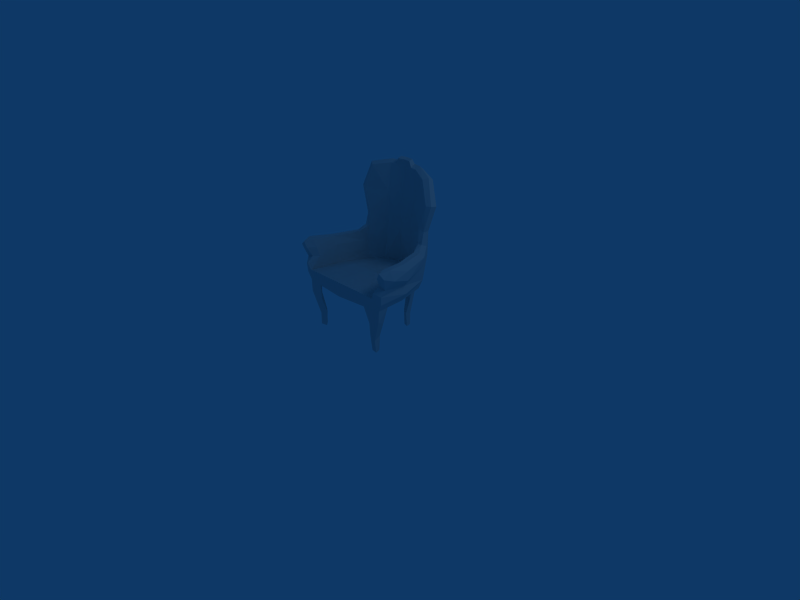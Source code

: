 # Source: chair02.blend  (saved by Blender 2.49.2; exported with 4.5.12 LTS)
import bpy
from mathutils import Matrix  # noqa: F401  (used for matrix-valued properties, if any)

bpy.ops.wm.read_factory_settings(use_empty=True)
scene = bpy.context.scene
scene.name = 'Scene'

# ---- collections
col_collection_1 = bpy.data.collections.new('Collection 1'); scene.collection.children.link(col_collection_1)

# ---- materials (node trees are filled in below, after node groups)
mat_material = bpy.data.materials.new('Material')
mat_material.alpha_threshold = 0.0
mat_material.roughness = 0.5
mat_material.line_color = (0.0, 0.0, 0.0, 1.0)

# ---- material node trees

# ---- world
world_world = bpy.data.worlds.new('World'); scene.world = world_world
world_world.color = (0.05656, 0.2208, 0.4)
world_world.use_sun_shadow = False
world_world.sun_shadow_jitter_overblur = 0.0
world_world.cycles.sampling_method = 'MANUAL'
world_world.cycles.sample_map_resolution = 256

# ---- cameras
cam_camera = bpy.data.cameras.new('Camera')
cam_camera.passepartout_alpha = 0.2
cam_camera.clip_end = 100.0
cam_camera.lens = 35.0
cam_camera.ortho_scale = 7.314
cam_camera.show_passepartout = False
cam_camera.show_safe_areas = True
cam_camera.dof.focus_distance = 0.0
cam_camera.dof.aperture_fstop = 128.0

# ---- lights
light_spot = bpy.data.lights.new('Spot', 'POINT')
light_spot.transmission_factor = 0.0
light_spot.cutoff_distance = 30.0
light_spot.energy = 100.0
light_spot.shadow_buffer_clip_start = 1.001
light_spot.shadow_soft_size = 1.0
light_spot.shadow_maximum_resolution = 0.006
light_spot.use_absolute_resolution = True
light_spot.cycles.use_multiple_importance_sampling = False

# ---- meshes
me_chair02 = bpy.data.meshes.new('chair02')
me_chair02.from_pydata([(57.11, 29.18, -48.95), (46.4, 28.37, -34.57), (64.32, -62.99, -30.83), (0.0, 55.74, -48.95), (68.63, -13.43, -48.95), (58.55, -12.8, -32.03), (29.81, 50.36, -48.95), (39.9, -66.56, -27.5), (27.84, 43.33, -33.8), (28.12, -11.95, -25.81), (22.89, 56.38, -32.03), (24.19, 55.37, 107.1), (49.63, 43.39, 101.5), (56.54, 55.81, 100.4), (28.5, 66.16, 106.4), (23.68, 48.11, 16.78), (24.89, 55.71, 6.535), (23.65, 49.54, 67.31), (61.49, 37.74, 68.9), (70.04, 49.09, 67.63), (29.98, 57.65, 65.29), (77.14, -58.63, -38.06), (60.14, 33.78, -36.71), (76.57, -13.43, -36.53), (55.64, 20.83, 6.494), (66.3, -15.63, 6.095), (72.16, -49.54, 8.753), (87.73, -43.55, -4.953), (80.57, -13.43, -2.368), (67.17, 29.61, -0.1991), (50.15, 34.5, 13.18), (48.44, 30.56, -22.84), (63.81, -46.15, -15.05), (68.65, -64.7, -21.28), (77.99, -59.22, -25.97), (73.19, -13.43, -25.61), (63.52, 32.19, -13.87), (69.73, -54.52, -13.97), (80.12, -53.92, -16.93), (85.38, -59.88, 1.414), (77.7, -61.71, 8.028), (73.18, -61.1, -0.6705), (79.22, -60.65, -4.051), (67.59, -48.7, -1.394), (80.59, -13.43, -15.94), (62.65, 24.65, 6.128), (74.77, -13.91, 6.37), (83.19, -47.9, 10.18), (50.72, 30.88, -8.706), (49.4, 37.02, 33.52), (58.34, 46.11, 31.05), (60.62, 40.76, 11.27), (26.81, 61.4, 111.0), (56.02, 48.52, 104.3), (68.07, 41.26, 68.78), (56.31, 38.89, 30.38), (56.98, 34.5, 13.64), (60.15, -14.08, -18.48), (62.37, -15.89, -4.949), (47.22, 48.26, -27.25), (54.53, 48.33, -4.611), (27.27, 55.92, 34.01), (14.35, 56.68, 107.3), (13.98, 64.13, 111.0), (11.16, 56.73, 115.4), (10.8, 62.57, 117.5), (0.0, 64.07, 117.5), (50.84, -56.8, -74.31), (70.33, -57.88, -66.98), (71.41, -57.53, -48.95), (45.97, -61.6, -48.95), (49.74, -51.86, -117.5), (59.24, -53.55, -117.5), (46.17, -51.97, -95.03), (57.81, -54.34, -99.45), (65.43, -44.84, -72.62), (70.38, -41.22, -48.95), (56.32, -45.12, -117.5), (57.13, -44.29, -95.03), (0.0, 58.64, 115.4), (0.0, 57.05, 8.065), (0.0, -66.03, -48.95), (0.0, 58.58, 107.5), (0.0, 54.02, 68.49), (37.26, 31.23, -74.31), (30.73, 47.52, -66.98), (43.17, 29.35, -44.2), (32.6, 35.97, -99.45), (33.65, 28.46, -117.5), (31.41, 36.84, -117.5), (35.09, 25.59, -95.03), (30.03, 48.27, -44.2), (14.15, 38.72, -44.2), (24.67, 31.6, -95.03), (25.65, 31.26, -117.5), (21.96, 38.58, -72.62), (-57.11, 29.18, -48.95), (-46.4, 28.37, -34.57), (-64.32, -62.99, -30.83), (-68.63, -13.43, -48.95), (-58.55, -12.8, -32.03), (-29.81, 50.36, -48.95), (-39.9, -66.56, -27.5), (-27.84, 43.33, -33.8), (-28.12, -11.95, -25.81), (0.0, -4.682, -51.87), (-22.89, 56.38, -32.03), (-24.19, 55.37, 107.1), (-49.63, 43.39, 101.5), (-56.54, 55.81, 100.4), (-28.5, 66.16, 106.4), (0.0, 68.27, 107.3), (-23.68, 48.11, 16.78), (-24.89, 55.71, 6.535), (-23.65, 49.54, 67.31), (-61.49, 37.74, 68.9), (-70.04, 49.09, 67.63), (-29.98, 57.65, 65.29), (-77.14, -58.63, -38.06), (-60.14, 33.78, -36.71), (-76.57, -13.43, -36.53), (-55.64, 20.83, 6.494), (-66.3, -15.63, 6.095), (-72.16, -49.54, 8.753), (-87.73, -43.55, -4.953), (-80.57, -13.43, -2.368), (-67.17, 29.61, -0.1991), (-50.15, 34.5, 13.18), (-48.44, 30.56, -22.84), (-63.81, -46.15, -15.05), (-68.65, -64.7, -21.28), (-77.99, -59.22, -25.97), (-73.19, -13.43, -25.61), (-63.52, 32.19, -13.87), (-69.73, -54.52, -13.97), (-80.12, -53.92, -16.93), (-85.38, -59.88, 1.414), (-77.7, -61.71, 8.028), (-73.18, -61.1, -0.6705), (-79.22, -60.65, -4.051), (-67.59, -48.7, -1.394), (-80.59, -13.43, -15.94), (-62.65, 24.65, 6.128), (-74.77, -13.91, 6.37), (-83.19, -47.9, 10.18), (-50.72, 30.88, -8.706), (-49.4, 37.02, 33.52), (-58.34, 46.11, 31.05), (-60.62, 40.76, 11.27), (-26.81, 61.4, 111.0), (-56.02, 48.52, 104.3), (-68.07, 41.26, 68.78), (-56.31, 38.89, 30.38), (-56.98, 34.5, 13.64), (-60.15, -14.08, -18.48), (-62.37, -15.89, -4.949), (-47.22, 48.26, -27.25), (-54.53, 48.33, -4.611), (-27.27, 55.92, 34.01), (-14.35, 56.68, 107.3), (-13.98, 64.13, 111.0), (-11.16, 56.73, 115.4), (-10.8, 62.57, 117.5), (-50.84, -56.8, -74.31), (-70.33, -57.88, -66.98), (-71.41, -57.53, -48.95), (-45.97, -61.6, -48.95), (-49.74, -51.86, -117.5), (-59.24, -53.55, -117.5), (-46.17, -51.97, -95.03), (-57.81, -54.34, -99.45), (-65.43, -44.84, -72.62), (-70.38, -41.22, -48.95), (-56.32, -45.12, -117.5), (-57.13, -44.29, -95.03), (0.0, 56.81, -32.03), (0.0, 59.09, 66.83), (0.0, -12.3, -25.63), (0.0, 51.2, -33.11), (0.0, -68.27, -26.31), (0.0, 49.55, 18.03), (-37.26, 31.23, -74.31), (-30.73, 47.52, -66.98), (-43.17, 29.35, -44.2), (-32.6, 35.97, -99.45), (-33.65, 28.46, -117.5), (-31.41, 36.84, -117.5), (-35.09, 25.59, -95.03), (-30.03, 48.27, -44.2), (-14.15, 38.72, -44.2), (-24.67, 31.6, -95.03), (-25.65, 31.26, -117.5), (-21.96, 38.58, -72.62)], [], [(4, 0, 22, 23), (9, 5, 1, 8), (179, 81, 70, 7), (76, 4, 21, 69), (7, 9, 177, 179), (70, 105, 4, 76), (177, 9, 8, 178), (9, 7, 2, 5), (65, 66, 79, 64), (52, 11, 12, 53), (180, 178, 8, 15), (16, 10, 175, 80), (180, 15, 17, 83), (54, 19, 13, 53), (13, 19, 20, 14), (14, 20, 176, 111), (55, 49, 30, 56), (45, 24, 25, 46), (31, 1, 5, 57), (34, 21, 23, 35), (33, 34, 38, 37), (44, 36, 29, 28), (35, 44, 38, 34), (29, 45, 46, 28), (48, 31, 57, 58), (54, 55, 50, 19), (56, 30, 24, 45), (14, 52, 53, 13), (18, 54, 53, 12), (50, 55, 56, 51), (55, 54, 18, 49), (51, 56, 45, 29), (58, 57, 32, 43), (50, 61, 20, 19), (10, 6, 3, 175), (63, 62, 11, 52), (64, 79, 82, 62), (65, 64, 62, 63), (70, 76, 75, 67), (71, 73, 78, 77), (73, 67, 75, 78), (86, 92, 95, 84), (88, 90, 93, 94), (90, 84, 95, 93), (99, 120, 119, 96), (104, 103, 97, 100), (179, 102, 166, 81), (118, 99, 172, 165), (102, 179, 177, 104), (166, 172, 99, 105), (177, 178, 103, 104), (104, 100, 98, 102), (162, 161, 79, 66), (149, 150, 108, 107), (180, 112, 103, 178), (113, 80, 175, 106), (180, 83, 114, 112), (151, 150, 109, 116), (109, 110, 117, 116), (110, 111, 176, 117), (152, 153, 127, 146), (142, 143, 122, 121), (128, 154, 100, 97), (131, 132, 120, 118), (130, 134, 135, 131), (141, 125, 126, 133), (132, 131, 135, 141), (126, 125, 143, 142), (145, 155, 154, 128), (151, 116, 147, 152), (153, 142, 121, 127), (110, 109, 150, 149), (115, 108, 150, 151), (147, 148, 153, 152), (152, 146, 115, 151), (148, 126, 142, 153), (155, 140, 129, 154), (147, 116, 117, 158), (106, 175, 3, 101), (160, 149, 107, 159), (161, 159, 82, 79), (162, 160, 159, 161), (166, 163, 171, 172), (167, 173, 174, 169), (169, 174, 171, 163), (183, 181, 192, 189), (185, 191, 190, 187), (187, 190, 192, 181), (3, 6, 105), (23, 21, 4), (0, 4, 105), (70, 81, 105), (10, 16, 60), (49, 17, 15), (51, 29, 60), (176, 20, 61), (17, 11, 62), (12, 11, 17), (2, 70, 69), (25, 26, 47), (5, 2, 32), (69, 21, 33), (22, 36, 35), (26, 25, 43), (44, 28, 27), (31, 48, 8), (8, 1, 31), (42, 40, 41), (27, 47, 39), (26, 43, 40), (37, 42, 41), (38, 39, 42), (2, 7, 70), (32, 33, 37), (44, 35, 36), (47, 28, 46), (47, 26, 40), (40, 39, 47), (48, 25, 24), (48, 58, 25), (43, 37, 41), (41, 40, 43), (37, 43, 32), (37, 38, 42), (38, 27, 39), (58, 43, 25), (5, 32, 57), (33, 2, 69), (21, 34, 33), (42, 39, 40), (2, 33, 32), (60, 29, 36), (59, 22, 6), (59, 6, 10), (50, 51, 60), (111, 66, 65), (63, 14, 111), (63, 52, 14), (62, 83, 17), (62, 82, 83), (15, 30, 49), (49, 18, 17), (60, 16, 61), (60, 61, 50), (61, 80, 176), (61, 16, 80), (36, 22, 60), (6, 0, 105), (48, 24, 30), (17, 18, 12), (27, 38, 44), (47, 27, 28), (47, 46, 25), (48, 15, 8), (48, 30, 15), (60, 59, 10), (67, 68, 70), (68, 67, 74), (71, 72, 73), (69, 68, 76), (74, 72, 78), (72, 71, 77), (74, 78, 75), (68, 69, 70), (68, 75, 76), (67, 73, 74), (75, 68, 74), (72, 77, 78), (72, 74, 73), (22, 0, 6), (22, 59, 60), (35, 23, 22), (65, 63, 111), (84, 85, 86), (85, 84, 87), (88, 89, 90), (91, 85, 92), (87, 89, 93), (89, 88, 94), (87, 93, 95), (85, 91, 86), (85, 95, 92), (84, 90, 87), (95, 85, 87), (89, 94, 93), (89, 87, 90), (3, 105, 101), (120, 99, 118), (96, 105, 99), (166, 105, 81), (106, 157, 113), (146, 112, 114), (148, 157, 126), (176, 158, 117), (114, 159, 107), (108, 114, 107), (98, 165, 166), (122, 144, 123), (100, 129, 98), (165, 130, 118), (119, 132, 133), (123, 140, 122), (141, 124, 125), (128, 103, 145), (103, 128, 97), (139, 138, 137), (124, 136, 144), (123, 137, 140), (134, 138, 139), (135, 139, 136), (98, 166, 102), (129, 134, 130), (141, 133, 132), (144, 143, 125), (144, 137, 123), (137, 144, 136), (145, 121, 122), (145, 122, 155), (140, 138, 134), (138, 140, 137), (134, 129, 140), (134, 139, 135), (135, 136, 124), (155, 122, 140), (100, 154, 129), (130, 165, 98), (118, 130, 131), (139, 137, 136), (98, 129, 130), (157, 133, 126), (156, 101, 119), (156, 106, 101), (147, 157, 148), (111, 162, 66), (160, 111, 110), (160, 110, 149), (159, 114, 83), (159, 83, 82), (112, 146, 127), (146, 114, 115), (157, 158, 113), (157, 147, 158), (158, 176, 80), (158, 80, 113), (133, 157, 119), (105, 96, 101), (145, 127, 121), (114, 108, 115), (124, 141, 135), (144, 125, 124), (144, 122, 143), (145, 103, 112), (145, 112, 127), (157, 106, 156), (163, 166, 164), (164, 170, 163), (167, 169, 168), (165, 172, 164), (170, 174, 168), (168, 173, 167), (170, 171, 174), (164, 166, 165), (164, 172, 171), (163, 170, 169), (171, 170, 164), (168, 174, 173), (168, 169, 170), (119, 101, 96), (119, 157, 156), (132, 119, 120), (162, 111, 160), (181, 183, 182), (182, 184, 181), (185, 187, 186), (188, 189, 182), (184, 190, 186), (186, 191, 185), (184, 192, 190), (182, 183, 188), (182, 189, 192), (181, 184, 187), (192, 184, 182), (186, 190, 191), (186, 187, 184)])
_uv = me_chair02.uv_layers.new(name='UVTex')
_uv.uv.foreach_set('vector', [0.6682, 0.7204, 0.6815, 0.8701, 0.6389, 0.885, 0.6201, 0.7206, 0.123, 0.2624, 0.2221, 0.2574, 0.1855, 0.3912, 0.1257, 0.4402, 0.03422, 0.09212, 0.03422, 0.02544, 0.1812, 0.02544, 0.1606, 0.09212, 0.6591, 0.6258, 0.6682, 0.7204, 0.6122, 0.5706, 0.6536, 0.5714, 0.1606, 0.09212, 0.123, 0.2624, 0.03422, 0.2624, 0.03422, 0.09212, 0.5324, 0.4136, 0.3862, 0.2331, 0.6041, 0.2605, 0.6098, 0.3488, 0.03422, 0.2624, 0.123, 0.2624, 0.1257, 0.4402, 0.03422, 0.4653, 0.123, 0.2624, 0.1606, 0.09212, 0.2388, 0.09212, 0.2221, 0.2574, 0.2989, 0.4978, 0.2416, 0.4978, 0.2416, 0.4571, 0.2989, 0.4571, 0.6714, 0.1352, 0.6998, 0.1396, 0.6998, 0.2337, 0.6714, 0.2341, 0.02918, 0.6829, 0.02918, 0.5175, 0.1242, 0.5175, 0.1072, 0.6805, 0.8448, 0.7942, 0.8397, 0.9167, 0.7648, 0.9209, 0.7648, 0.7923, 0.02918, 0.6829, 0.1072, 0.6805, 0.1055, 0.842, 0.02918, 0.8443, 0.6714, 0.3504, 0.6364, 0.3483, 0.6364, 0.2339, 0.6714, 0.2341, 0.9433, 0.493, 0.9888, 0.5975, 0.8589, 0.6059, 0.85, 0.4725, 0.85, 0.4725, 0.8589, 0.6059, 0.7648, 0.6047, 0.7648, 0.4725, 0.6714, 0.4744, 0.6998, 0.4643, 0.6998, 0.5308, 0.6714, 0.5308, 0.4704, 0.8772, 0.4364, 0.8752, 0.4336, 0.7413, 0.4648, 0.7385, 0.3411, 0.9109, 0.2999, 0.9126, 0.2999, 0.7627, 0.3461, 0.7549, 0.5747, 0.572, 0.6122, 0.5706, 0.6201, 0.7206, 0.5831, 0.7267, 0.2552, 0.1313, 0.2946, 0.1107, 0.3154, 0.1477, 0.279, 0.1708, 0.5454, 0.7261, 0.5605, 0.8875, 0.5043, 0.8832, 0.5013, 0.7322, 0.5831, 0.7267, 0.5454, 0.7261, 0.5449, 0.5896, 0.5747, 0.572, 0.5043, 0.8832, 0.4704, 0.8772, 0.4648, 0.7385, 0.5013, 0.7322, 0.3893, 0.9063, 0.3411, 0.9109, 0.3461, 0.7549, 0.3925, 0.7444, 0.6714, 0.3504, 0.6714, 0.4744, 0.6364, 0.4685, 0.6364, 0.3483, 0.468, 0.9319, 0.4377, 0.9319, 0.4364, 0.8752, 0.4704, 0.8772, 0.6364, 0.137, 0.6714, 0.1352, 0.6714, 0.2341, 0.6364, 0.2339, 0.6998, 0.3482, 0.6714, 0.3504, 0.6714, 0.2341, 0.6998, 0.2337, 0.6364, 0.4685, 0.6714, 0.4744, 0.6714, 0.5308, 0.6364, 0.5308, 0.6714, 0.4744, 0.6714, 0.3504, 0.6998, 0.3482, 0.6998, 0.4643, 0.4987, 0.9319, 0.468, 0.9319, 0.4704, 0.8772, 0.5043, 0.8832, 0.3925, 0.7444, 0.3461, 0.7549, 0.3504, 0.644, 0.3945, 0.632, 0.9553, 0.7148, 0.8517, 0.7065, 0.8589, 0.6059, 0.9888, 0.5975, 0.8397, 0.9167, 0.8652, 0.9718, 0.7648, 0.9755, 0.7648, 0.9209, 0.6714, 0.09537, 0.6998, 0.108, 0.6998, 0.1396, 0.6714, 0.1352, 0.2989, 0.4571, 0.2416, 0.4571, 0.2416, 0.4132, 0.3383, 0.4132, 0.2989, 0.4978, 0.2989, 0.4571, 0.3383, 0.4132, 0.3383, 0.4738, 0.9884, 0.3808, 0.8879, 0.3808, 0.901, 0.3084, 0.9601, 0.2981, 0.9396, 0.1604, 0.956, 0.229, 0.9138, 0.2333, 0.9099, 0.1604, 0.956, 0.229, 0.9601, 0.2981, 0.901, 0.3084, 0.9138, 0.2333, 0.9884, 0.3808, 0.8879, 0.3808, 0.901, 0.3084, 0.9601, 0.2981, 0.9396, 0.1604, 0.956, 0.229, 0.9138, 0.2333, 0.9099, 0.1604, 0.956, 0.229, 0.9601, 0.2981, 0.901, 0.3084, 0.9138, 0.2333, 0.6682, 0.7204, 0.6201, 0.7206, 0.6389, 0.885, 0.6815, 0.8701, 0.123, 0.2624, 0.1257, 0.4402, 0.1855, 0.3912, 0.2221, 0.2574, 0.03422, 0.09212, 0.1606, 0.09212, 0.1812, 0.02544, 0.03422, 0.02544, 0.6122, 0.5706, 0.6682, 0.7204, 0.6591, 0.6258, 0.6536, 0.5714, 0.1606, 0.09212, 0.03422, 0.09212, 0.03422, 0.2624, 0.123, 0.2624, 0.5324, 0.4136, 0.6098, 0.3488, 0.6041, 0.2605, 0.3862, 0.2331, 0.03422, 0.2624, 0.03422, 0.4653, 0.1257, 0.4402, 0.123, 0.2624, 0.123, 0.2624, 0.2221, 0.2574, 0.2388, 0.09212, 0.1606, 0.09212, 0.2989, 0.4978, 0.2989, 0.4571, 0.2416, 0.4571, 0.2416, 0.4978, 0.6714, 0.1352, 0.6714, 0.2341, 0.6998, 0.2337, 0.6998, 0.1396, 0.02918, 0.6829, 0.1072, 0.6805, 0.1242, 0.5175, 0.02918, 0.5175, 0.8448, 0.7942, 0.7648, 0.7923, 0.7648, 0.9209, 0.8397, 0.9167, 0.02918, 0.6829, 0.02918, 0.8443, 0.1055, 0.842, 0.1072, 0.6805, 0.6714, 0.3504, 0.6714, 0.2341, 0.6364, 0.2339, 0.6364, 0.3483, 0.9433, 0.493, 0.85, 0.4725, 0.8589, 0.6059, 0.9888, 0.5975, 0.85, 0.4725, 0.7648, 0.4725, 0.7648, 0.6047, 0.8589, 0.6059, 0.6714, 0.4744, 0.6714, 0.5308, 0.6998, 0.5308, 0.6998, 0.4643, 0.4704, 0.8772, 0.4648, 0.7385, 0.4336, 0.7413, 0.4364, 0.8752, 0.3411, 0.9109, 0.3461, 0.7549, 0.2999, 0.7627, 0.2999, 0.9126, 0.5747, 0.572, 0.5831, 0.7267, 0.6201, 0.7206, 0.6122, 0.5706, 0.2552, 0.1313, 0.279, 0.1708, 0.3154, 0.1477, 0.2946, 0.1107, 0.5454, 0.7261, 0.5013, 0.7322, 0.5043, 0.8832, 0.5605, 0.8875, 0.5831, 0.7267, 0.5747, 0.572, 0.5449, 0.5896, 0.5454, 0.7261, 0.5043, 0.8832, 0.5013, 0.7322, 0.4648, 0.7385, 0.4704, 0.8772, 0.3893, 0.9063, 0.3925, 0.7444, 0.3461, 0.7549, 0.3411, 0.9109, 0.6714, 0.3504, 0.6364, 0.3483, 0.6364, 0.4685, 0.6714, 0.4744, 0.468, 0.9319, 0.4704, 0.8772, 0.4364, 0.8752, 0.4377, 0.9319, 0.6364, 0.137, 0.6364, 0.2339, 0.6714, 0.2341, 0.6714, 0.1352, 0.6998, 0.3482, 0.6998, 0.2337, 0.6714, 0.2341, 0.6714, 0.3504, 0.6364, 0.4685, 0.6364, 0.5308, 0.6714, 0.5308, 0.6714, 0.4744, 0.6714, 0.4744, 0.6998, 0.4643, 0.6998, 0.3482, 0.6714, 0.3504, 0.4987, 0.9319, 0.5043, 0.8832, 0.4704, 0.8772, 0.468, 0.9319, 0.3925, 0.7444, 0.3945, 0.632, 0.3504, 0.644, 0.3461, 0.7549, 0.9553, 0.7148, 0.9888, 0.5975, 0.8589, 0.6059, 0.8517, 0.7065, 0.8397, 0.9167, 0.7648, 0.9209, 0.7648, 0.9755, 0.8652, 0.9718, 0.6714, 0.09537, 0.6714, 0.1352, 0.6998, 0.1396, 0.6998, 0.108, 0.2989, 0.4571, 0.3383, 0.4132, 0.2416, 0.4132, 0.2416, 0.4571, 0.2989, 0.4978, 0.3383, 0.4738, 0.3383, 0.4132, 0.2989, 0.4571, 0.9884, 0.3808, 0.9601, 0.2981, 0.901, 0.3084, 0.8879, 0.3808, 0.9396, 0.1604, 0.9099, 0.1604, 0.9138, 0.2333, 0.956, 0.229, 0.956, 0.229, 0.9138, 0.2333, 0.901, 0.3084, 0.9601, 0.2981, 0.9884, 0.3808, 0.9601, 0.2981, 0.901, 0.3084, 0.8879, 0.3808, 0.9396, 0.1604, 0.9099, 0.1604, 0.9138, 0.2333, 0.956, 0.229, 0.956, 0.229, 0.9138, 0.2333, 0.901, 0.3084, 0.9601, 0.2981, 0.3862, 0.04114, 0.4805, 0.05811, 0.3862, 0.2331, 0.6201, 0.7206, 0.6122, 0.5706, 0.6682, 0.7204, 0.5673, 0.1252, 0.6041, 0.2605, 0.3862, 0.2331, 0.5324, 0.4136, 0.3862, 0.4279, 0.3862, 0.2331, 0.8397, 0.9167, 0.8448, 0.7942, 0.9426, 0.8282, 0.1968, 0.734, 0.1055, 0.842, 0.1072, 0.6805, 0.4987, 0.9319, 0.5043, 0.8832, 0.542, 0.954, 0.7648, 0.6047, 0.8589, 0.6059, 0.8517, 0.7065, 0.1055, 0.842, 0.1011, 0.9697, 0.07052, 0.9697, 0.19, 0.9519, 0.1011, 0.9697, 0.1055, 0.842, 0.2388, 0.09212, 0.1812, 0.02544, 0.2634, 0.02544, 0.4336, 0.7413, 0.4255, 0.6252, 0.4558, 0.6215, 0.2999, 0.7627, 0.2999, 0.584, 0.3504, 0.644, 0.2634, 0.02544, 0.2906, 0.06114, 0.2552, 0.1313, 0.6389, 0.885, 0.5605, 0.8875, 0.5831, 0.7267, 0.4255, 0.6252, 0.4336, 0.7413, 0.3945, 0.632, 0.5454, 0.7261, 0.5013, 0.7322, 0.5035, 0.6277, 0.2023, 0.5524, 0.2086, 0.5978, 0.1242, 0.5175, 0.1242, 0.5175, 0.2003, 0.5175, 0.2023, 0.5524, 0.3288, 0.2036, 0.3397, 0.2506, 0.3104, 0.2236, 0.5035, 0.6277, 0.4558, 0.6215, 0.4742, 0.5763, 0.4255, 0.6252, 0.3945, 0.632, 0.4339, 0.5802, 0.279, 0.1708, 0.3288, 0.2036, 0.3104, 0.2236, 0.3154, 0.1477, 0.3598, 0.214, 0.3288, 0.2036, 0.2388, 0.09212, 0.1606, 0.09212, 0.1812, 0.02544, 0.3504, 0.644, 0.331, 0.5782, 0.3561, 0.6091, 0.5454, 0.7261, 0.5831, 0.7267, 0.5605, 0.8875, 0.4558, 0.6215, 0.5013, 0.7322, 0.4648, 0.7385, 0.4558, 0.6215, 0.4255, 0.6252, 0.4339, 0.5802, 0.4339, 0.5802, 0.4742, 0.5763, 0.4558, 0.6215, 0.3893, 0.9063, 0.4336, 0.7413, 0.4364, 0.8752, 0.3893, 0.9063, 0.3925, 0.7444, 0.4336, 0.7413, 0.3945, 0.632, 0.3561, 0.6091, 0.4011, 0.5866, 0.4011, 0.5866, 0.4339, 0.5802, 0.3945, 0.632, 0.3561, 0.6091, 0.3945, 0.632, 0.3504, 0.644, 0.279, 0.1708, 0.3154, 0.1477, 0.3288, 0.2036, 0.5449, 0.5896, 0.5035, 0.6277, 0.4742, 0.5763, 0.3925, 0.7444, 0.3945, 0.632, 0.4336, 0.7413, 0.2999, 0.7627, 0.3504, 0.644, 0.3461, 0.7549, 0.2552, 0.1313, 0.2388, 0.09212, 0.2634, 0.02544, 0.2906, 0.06114, 0.2946, 0.1107, 0.2552, 0.1313, 0.3288, 0.2036, 0.3598, 0.214, 0.3397, 0.2506, 0.2999, 0.584, 0.331, 0.5782, 0.3504, 0.644, 0.542, 0.954, 0.5043, 0.8832, 0.5605, 0.8875, 0.6225, 0.955, 0.6389, 0.885, 0.7127, 0.9826, 0.921, 0.9012, 0.8652, 0.9718, 0.8397, 0.9167, 0.9553, 0.7148, 0.9733, 0.7775, 0.9426, 0.8282, 0.6364, 0.03585, 0.6998, 0.03585, 0.6998, 0.07282, 0.6714, 0.09537, 0.6364, 0.137, 0.6364, 0.03585, 0.6714, 0.09537, 0.6714, 0.1352, 0.6364, 0.137, 0.07052, 0.9697, 0.02918, 0.8443, 0.1055, 0.842, 0.07052, 0.9697, 0.02918, 0.9697, 0.02918, 0.8443, 0.1072, 0.6805, 0.2023, 0.6686, 0.1968, 0.734, 0.1968, 0.734, 0.232, 0.848, 0.1055, 0.842, 0.9426, 0.8282, 0.8448, 0.7942, 0.8517, 0.7065, 0.9426, 0.8282, 0.8517, 0.7065, 0.9553, 0.7148, 0.8517, 0.7065, 0.7648, 0.7923, 0.7648, 0.6047, 0.8517, 0.7065, 0.8448, 0.7942, 0.7648, 0.7923, 0.5605, 0.8875, 0.6389, 0.885, 0.542, 0.954, 0.4805, 0.05811, 0.5673, 0.1252, 0.3862, 0.2331, 0.3893, 0.9063, 0.4364, 0.8752, 0.4377, 0.9319, 0.1055, 0.842, 0.232, 0.848, 0.19, 0.9519, 0.5035, 0.6277, 0.5449, 0.5896, 0.5454, 0.7261, 0.4558, 0.6215, 0.5035, 0.6277, 0.5013, 0.7322, 0.4558, 0.6215, 0.4648, 0.7385, 0.4336, 0.7413, 0.2086, 0.5978, 0.1072, 0.6805, 0.1242, 0.5175, 0.2086, 0.5978, 0.2023, 0.6686, 0.1072, 0.6805, 0.9426, 0.8282, 0.921, 0.9012, 0.8397, 0.9167, 0.7602, 0.178, 0.8168, 0.2116, 0.7373, 0.2659, 0.8168, 0.2116, 0.7602, 0.178, 0.7986, 0.09624, 0.7697, 0.03259, 0.8012, 0.03259, 0.7524, 0.1049, 0.8243, 0.2659, 0.8168, 0.2116, 0.8783, 0.2659, 0.7986, 0.09624, 0.8012, 0.03259, 0.8389, 0.105, 0.3204, 0.3369, 0.265, 0.3271, 0.3034, 0.2878, 0.7986, 0.09624, 0.8389, 0.105, 0.8504, 0.183, 0.8168, 0.2116, 0.8243, 0.2659, 0.7373, 0.2659, 0.8168, 0.2116, 0.8504, 0.183, 0.8783, 0.2659, 0.7602, 0.178, 0.7524, 0.1049, 0.7986, 0.09624, 0.8504, 0.183, 0.8168, 0.2116, 0.7986, 0.09624, 0.8012, 0.03259, 0.8313, 0.03259, 0.8389, 0.105, 0.8012, 0.03259, 0.7986, 0.09624, 0.7524, 0.1049, 0.6389, 0.885, 0.6815, 0.8701, 0.7127, 0.9826, 0.6389, 0.885, 0.6225, 0.955, 0.542, 0.954, 0.5831, 0.7267, 0.6201, 0.7206, 0.6389, 0.885, 0.6998, 0.07282, 0.6714, 0.09537, 0.6364, 0.03585, 0.7602, 0.178, 0.8168, 0.2116, 0.7373, 0.2659, 0.8168, 0.2116, 0.7602, 0.178, 0.7986, 0.09624, 0.7697, 0.03259, 0.8012, 0.03259, 0.7524, 0.1049, 0.8243, 0.2659, 0.8168, 0.2116, 0.8783, 0.2659, 0.7986, 0.09624, 0.8012, 0.03259, 0.8389, 0.105, 0.3204, 0.3369, 0.265, 0.3271, 0.3034, 0.2878, 0.7986, 0.09624, 0.8389, 0.105, 0.8504, 0.183, 0.8168, 0.2116, 0.8243, 0.2659, 0.7373, 0.2659, 0.8168, 0.2116, 0.8504, 0.183, 0.8783, 0.2659, 0.7602, 0.178, 0.7524, 0.1049, 0.7986, 0.09624, 0.8504, 0.183, 0.8168, 0.2116, 0.7986, 0.09624, 0.8012, 0.03259, 0.8313, 0.03259, 0.8389, 0.105, 0.8012, 0.03259, 0.7986, 0.09624, 0.7524, 0.1049, 0.3862, 0.04114, 0.3862, 0.2331, 0.4805, 0.05811, 0.6201, 0.7206, 0.6682, 0.7204, 0.6122, 0.5706, 0.5673, 0.1252, 0.3862, 0.2331, 0.6041, 0.2605, 0.5324, 0.4136, 0.3862, 0.2331, 0.3862, 0.4279, 0.8397, 0.9167, 0.9426, 0.8282, 0.8448, 0.7942, 0.1968, 0.734, 0.1072, 0.6805, 0.1055, 0.842, 0.4987, 0.9319, 0.542, 0.954, 0.5043, 0.8832, 0.7648, 0.6047, 0.8517, 0.7065, 0.8589, 0.6059, 0.1055, 0.842, 0.07052, 0.9697, 0.1011, 0.9697, 0.19, 0.9519, 0.1055, 0.842, 0.1011, 0.9697, 0.2388, 0.09212, 0.2634, 0.02544, 0.1812, 0.02544, 0.4336, 0.7413, 0.4558, 0.6215, 0.4255, 0.6252, 0.2999, 0.7627, 0.3504, 0.644, 0.2999, 0.584, 0.2634, 0.02544, 0.2552, 0.1313, 0.2906, 0.06114, 0.6389, 0.885, 0.5831, 0.7267, 0.5605, 0.8875, 0.4255, 0.6252, 0.3945, 0.632, 0.4336, 0.7413, 0.5454, 0.7261, 0.5035, 0.6277, 0.5013, 0.7322, 0.2023, 0.5524, 0.1242, 0.5175, 0.2086, 0.5978, 0.1242, 0.5175, 0.2023, 0.5524, 0.2003, 0.5175, 0.3288, 0.2036, 0.3104, 0.2236, 0.3397, 0.2506, 0.5035, 0.6277, 0.4742, 0.5763, 0.4558, 0.6215, 0.4255, 0.6252, 0.4339, 0.5802, 0.3945, 0.632, 0.279, 0.1708, 0.3104, 0.2236, 0.3288, 0.2036, 0.3154, 0.1477, 0.3288, 0.2036, 0.3598, 0.214, 0.2388, 0.09212, 0.1812, 0.02544, 0.1606, 0.09212, 0.3504, 0.644, 0.3561, 0.6091, 0.331, 0.5782, 0.5454, 0.7261, 0.5605, 0.8875, 0.5831, 0.7267, 0.4558, 0.6215, 0.4648, 0.7385, 0.5013, 0.7322, 0.4558, 0.6215, 0.4339, 0.5802, 0.4255, 0.6252, 0.4339, 0.5802, 0.4558, 0.6215, 0.4742, 0.5763, 0.3893, 0.9063, 0.4364, 0.8752, 0.4336, 0.7413, 0.3893, 0.9063, 0.4336, 0.7413, 0.3925, 0.7444, 0.3945, 0.632, 0.4011, 0.5866, 0.3561, 0.6091, 0.4011, 0.5866, 0.3945, 0.632, 0.4339, 0.5802, 0.3561, 0.6091, 0.3504, 0.644, 0.3945, 0.632, 0.279, 0.1708, 0.3288, 0.2036, 0.3154, 0.1477, 0.5449, 0.5896, 0.4742, 0.5763, 0.5035, 0.6277, 0.3925, 0.7444, 0.4336, 0.7413, 0.3945, 0.632, 0.2999, 0.7627, 0.3461, 0.7549, 0.3504, 0.644, 0.2552, 0.1313, 0.2634, 0.02544, 0.2388, 0.09212, 0.2906, 0.06114, 0.2552, 0.1313, 0.2946, 0.1107, 0.3288, 0.2036, 0.3397, 0.2506, 0.3598, 0.214, 0.2999, 0.584, 0.3504, 0.644, 0.331, 0.5782, 0.542, 0.954, 0.5605, 0.8875, 0.5043, 0.8832, 0.6225, 0.955, 0.7127, 0.9826, 0.6389, 0.885, 0.921, 0.9012, 0.8397, 0.9167, 0.8652, 0.9718, 0.9553, 0.7148, 0.9426, 0.8282, 0.9733, 0.7775, 0.6364, 0.03585, 0.6998, 0.07282, 0.6998, 0.03585, 0.6714, 0.09537, 0.6364, 0.03585, 0.6364, 0.137, 0.6714, 0.09537, 0.6364, 0.137, 0.6714, 0.1352, 0.07052, 0.9697, 0.1055, 0.842, 0.02918, 0.8443, 0.07052, 0.9697, 0.02918, 0.8443, 0.02918, 0.9697, 0.1072, 0.6805, 0.1968, 0.734, 0.2023, 0.6686, 0.1968, 0.734, 0.1055, 0.842, 0.232, 0.848, 0.9426, 0.8282, 0.8517, 0.7065, 0.8448, 0.7942, 0.9426, 0.8282, 0.9553, 0.7148, 0.8517, 0.7065, 0.8517, 0.7065, 0.7648, 0.6047, 0.7648, 0.7923, 0.8517, 0.7065, 0.7648, 0.7923, 0.8448, 0.7942, 0.5605, 0.8875, 0.542, 0.954, 0.6389, 0.885, 0.3862, 0.2331, 0.5673, 0.1252, 0.4805, 0.05811, 0.3893, 0.9063, 0.4377, 0.9319, 0.4364, 0.8752, 0.1055, 0.842, 0.19, 0.9519, 0.232, 0.848, 0.5035, 0.6277, 0.5454, 0.7261, 0.5449, 0.5896, 0.4558, 0.6215, 0.5013, 0.7322, 0.5035, 0.6277, 0.4558, 0.6215, 0.4336, 0.7413, 0.4648, 0.7385, 0.2086, 0.5978, 0.1242, 0.5175, 0.1072, 0.6805, 0.2086, 0.5978, 0.1072, 0.6805, 0.2023, 0.6686, 0.9426, 0.8282, 0.8397, 0.9167, 0.921, 0.9012, 0.7602, 0.178, 0.7373, 0.2659, 0.8168, 0.2116, 0.8168, 0.2116, 0.7986, 0.09624, 0.7602, 0.178, 0.7697, 0.03259, 0.7524, 0.1049, 0.8012, 0.03259, 0.8243, 0.2659, 0.8783, 0.2659, 0.8168, 0.2116, 0.7986, 0.09624, 0.8389, 0.105, 0.8012, 0.03259, 0.3204, 0.3369, 0.3034, 0.2878, 0.265, 0.3271, 0.7986, 0.09624, 0.8504, 0.183, 0.8389, 0.105, 0.8168, 0.2116, 0.7373, 0.2659, 0.8243, 0.2659, 0.8168, 0.2116, 0.8783, 0.2659, 0.8504, 0.183, 0.7602, 0.178, 0.7986, 0.09624, 0.7524, 0.1049, 0.8504, 0.183, 0.7986, 0.09624, 0.8168, 0.2116, 0.8012, 0.03259, 0.8389, 0.105, 0.8313, 0.03259, 0.8012, 0.03259, 0.7524, 0.1049, 0.7986, 0.09624, 0.6389, 0.885, 0.7127, 0.9826, 0.6815, 0.8701, 0.6389, 0.885, 0.542, 0.954, 0.6225, 0.955, 0.5831, 0.7267, 0.6389, 0.885, 0.6201, 0.7206, 0.6998, 0.07282, 0.6364, 0.03585, 0.6714, 0.09537, 0.7602, 0.178, 0.7373, 0.2659, 0.8168, 0.2116, 0.8168, 0.2116, 0.7986, 0.09624, 0.7602, 0.178, 0.7697, 0.03259, 0.7524, 0.1049, 0.8012, 0.03259, 0.8243, 0.2659, 0.8783, 0.2659, 0.8168, 0.2116, 0.7986, 0.09624, 0.8389, 0.105, 0.8012, 0.03259, 0.3204, 0.3369, 0.3034, 0.2878, 0.265, 0.3271, 0.7986, 0.09624, 0.8504, 0.183, 0.8389, 0.105, 0.8168, 0.2116, 0.7373, 0.2659, 0.8243, 0.2659, 0.8168, 0.2116, 0.8783, 0.2659, 0.8504, 0.183, 0.7602, 0.178, 0.7986, 0.09624, 0.7524, 0.1049, 0.8504, 0.183, 0.7986, 0.09624, 0.8168, 0.2116, 0.8012, 0.03259, 0.8389, 0.105, 0.8313, 0.03259, 0.8012, 0.03259, 0.7524, 0.1049, 0.7986, 0.09624])
me_chair02.materials.append(mat_material)
me_chair02.use_remesh_preserve_volume = False
me_chair02.use_remesh_preserve_attributes = False
me_chair02.use_mirror_vertex_groups = False
me_chair02.update()
arm_armature = bpy.data.armatures.new('Armature')  # bones are not reproduced

# ---- objects
ob_armature = bpy.data.objects.new('Armature', arm_armature)
ob_chair02 = bpy.data.objects.new('chair02', me_chair02)
ob_lamp = bpy.data.objects.new('Lamp', light_spot)
ob_camera = bpy.data.objects.new('Camera', cam_camera)

# ---- transforms, parenting, visibility, modifiers, constraints
ob_armature.location = (0.0, 0.0, 0.0)
ob_armature.lock_rotations_4d = False
ob_armature.empty_display_type = 'ARROWS'
ob_armature.lineart.crease_threshold = 0.0
ob_chair02.parent = ob_armature
ob_chair02.location = (0.0, 0.0, 1.191)
ob_chair02.scale = (0.01, 0.01, 0.01)
ob_chair02.lock_rotations_4d = False
ob_chair02.empty_display_type = 'ARROWS'
ob_chair02.lineart.crease_threshold = 0.0
_vg = ob_chair02.vertex_groups.new(name='Bone')
_vg.add([0, 1, 2, 3, 4, 5, 6, 7, 8, 9, 10, 11, 12, 13, 14, 15, 16, 17, 18, 19, 20, 21, 22, 23, 24, 25, 26, 27, 28, 29, 30, 31, 32, 33, 34, 35, 36, 37, 38, 39, 40, 41, 42, 43, 44, 45, 46, 47, 48, 49, 50, 51, 52, 53, 54, 55, 56, 57, 58, 59, 60, 61, 62, 63, 64, 65, 66, 67, 68, 69, 70, 71, 72, 73, 74, 75, 76, 77, 78, 79, 80, 81, 82, 83, 84, 85, 86, 87, 88, 89, 90, 91, 92, 93, 94, 95, 96, 97, 98, 99, 100, 101, 102, 103, 104, 105, 106, 107, 108, 109, 110, 111, 112, 113, 114, 115, 116, 117, 118, 119, 120, 121, 122, 123, 124, 125, 126, 127, 128, 129, 130, 131, 132, 133, 134, 135, 136, 137, 138, 139, 140, 141, 142, 143, 144, 145, 146, 147, 148, 149, 150, 151, 152, 153, 154, 155, 156, 157, 158, 159, 160, 161, 162, 163, 164, 165, 166, 167, 168, 169, 170, 171, 172, 173, 174, 175, 176, 177, 178, 179, 180, 181, 182, 183, 184, 185, 186, 187, 188, 189, 190, 191, 192], 1.0, 'REPLACE')
_m = ob_chair02.modifiers.new('Armature', 'ARMATURE')
_m.object = ob_armature
_m.use_bone_envelopes = True
ob_lamp.location = (4.076, 1.005, 5.904)
ob_lamp.rotation_euler = (0.6503, 0.05522, 1.866)
ob_lamp.lock_rotations_4d = False
ob_lamp.empty_display_type = 'ARROWS'
ob_lamp.color = (0.0, 0.0, 0.0, 0.0)
ob_lamp.lineart.crease_threshold = 0.0
ob_camera.location = (7.481, -6.508, 5.344)
ob_camera.rotation_euler = (1.109, 0.01082, 0.8149)
ob_camera.lock_rotations_4d = False
ob_camera.empty_display_type = 'ARROWS'
ob_camera.color = (0.0, 0.0, 0.0, 0.0)
ob_camera.display_type = 'WIRE'
ob_camera.lineart.crease_threshold = 0.0

# ---- collection membership
col_collection_1.objects.link(ob_armature)
col_collection_1.objects.link(ob_chair02)
col_collection_1.objects.link(ob_lamp)
col_collection_1.objects.link(ob_camera)

# ---- scene / render settings (as saved in the file)
scene.camera = ob_camera
scene.frame_start = 1; scene.frame_end = 250; scene.frame_set(1)
scene.render.engine = 'BLENDER_EEVEE_NEXT'
scene.render.image_settings.file_format = 'JPEG'
scene.render.image_settings.color_mode = 'RGB'
scene.render.image_settings.compression = 90
scene.render.resolution_x = 800
scene.render.resolution_y = 600
scene.render.pixel_aspect_x = 100.0
scene.render.pixel_aspect_y = 100.0
scene.render.fps = 25
scene.render.dither_intensity = 0.0
scene.render.use_compositing = False
scene.render.use_sequencer = False
scene.render.bake_margin = 2
scene.render.bake_bias = 0.0
scene.render.use_stamp_time = False
scene.render.use_stamp_date = False
scene.render.use_stamp_frame = False
scene.render.use_stamp_camera = False
scene.render.use_stamp_scene = False
scene.render.use_stamp_filename = False
scene.render.use_stamp_render_time = False
scene.render.stamp_font_size = 0
scene.cycles.use_denoising = False
scene.cycles.samples = 10
scene.cycles.sampling_pattern = 'TABULATED_SOBOL'
scene.cycles.light_sampling_threshold = 0.0
scene.cycles.use_adaptive_sampling = False
scene.cycles.use_light_tree = False
scene.cycles.blur_glossy = 0.0
scene.cycles.volume_bounces = 1
scene.cycles.pixel_filter_type = 'GAUSSIAN'
scene.cycles.sample_clamp_indirect = 0.0
scene.view_settings.view_transform = 'Raw'
bpy.context.view_layer.update()
